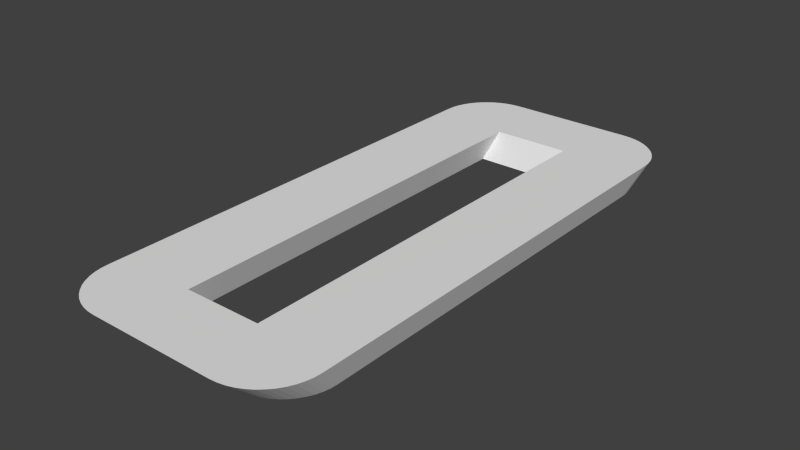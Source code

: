 # Source: cache.blend  (saved by Blender 2.72.0; exported with 4.5.12 LTS)
import bpy
from mathutils import Matrix  # noqa: F401  (used for matrix-valued properties, if any)

bpy.ops.wm.read_factory_settings(use_empty=True)
scene = bpy.context.scene
scene.name = 'Scene'

# ---- collections
col_collection_1 = bpy.data.collections.new('Collection 1'); scene.collection.children.link(col_collection_1)

# ---- world
world_world = bpy.data.worlds.new('World'); scene.world = world_world
world_world.color = (0.05088, 0.05088, 0.05088)
world_world.use_sun_shadow = False
world_world.sun_shadow_jitter_overblur = 0.0
world_world.cycles.sampling_method = 'MANUAL'
world_world.cycles.sample_map_resolution = 256

# ---- meshes
me_mesh = bpy.data.meshes.new('Mesh')
me_mesh.from_pydata([(0.003414, 0.01643, 0.0), (-0.003258, 0.01643, 0.0), (-0.00364, 0.0164, 0.0), (-0.004006, 0.01632, 0.0), (-0.004354, 0.0162, 0.0), (-0.00468, 0.01604, 0.0), (-0.00498, 0.01584, 0.0), (-0.005251, 0.0156, 0.0), (-0.00549, 0.01532, 0.0), (-0.005693, 0.01502, 0.0), (-0.005858, 0.0147, 0.0), (-0.005979, 0.01435, 0.0), (-0.006054, 0.01398, 0.0), (-0.00608, 0.0136, 0.0), (-0.00608, 0.01326, 0.0), (-0.00608, 0.01227, 0.0), (-0.00608, 0.01075, 0.0), (-0.00608, 0.008768, 0.0), (-0.00608, 0.006427, 0.0), (-0.00608, 0.003813, 0.0), (-0.00608, 0.0026, 0.0), (-0.00608, -0.0002863, 0.0), (-0.00608, -0.003172, 0.0), (-0.00608, -0.005967, 0.0), (-0.00608, -0.00718, 0.0), (-0.00608, -0.009522, 0.0), (-0.006054, -0.009904, 0.0), (-0.005979, -0.01027, 0.0), (-0.005858, -0.01062, 0.0), (-0.005693, -0.01094, 0.0), (-0.00549, -0.01124, 0.0), (-0.005251, -0.01152, 0.0), (-0.00498, -0.01175, 0.0), (-0.00468, -0.01196, 0.0), (-0.004354, -0.01212, 0.0), (-0.004006, -0.01224, 0.0), (-0.00364, -0.01232, 0.0), (-0.003258, -0.01234, 0.0), (-0.003169, -0.01234, 0.0), (-0.002918, -0.01234, 0.0), (-0.002528, -0.01234, 0.0), (-0.002022, -0.01234, 0.0), (-0.001424, -0.01234, 0.0), (-0.000756, -0.01234, 0.0), (-4.173e-05, -0.01234, 0.0), (0.0006957, -0.01234, 0.0), (0.001433, -0.01234, 0.0), (0.002147, -0.01234, 0.0), (0.002815, -0.01234, 0.0), (0.003414, -0.01234, 0.0), (0.003796, -0.01232, 0.0), (0.004162, -0.01224, 0.0), (0.00451, -0.01212, 0.0), (0.004835, -0.01196, 0.0), (0.005136, -0.01175, 0.0), (0.005407, -0.01152, 0.0), (0.005646, -0.01124, 0.0), (0.005849, -0.01094, 0.0), (0.006013, -0.01062, 0.0), (0.006135, -0.01027, 0.0), (0.00621, -0.009904, 0.0), (0.006236, -0.009522, 0.0), (0.006236, -0.009175, 0.0), (0.006236, -0.008193, 0.0), (0.006236, -0.006667, 0.0), (0.006236, -0.006088, 0.0), (0.006236, -0.003746, 0.0), (0.006236, -0.001132, 0.0), (0.006236, 0.001663, 0.0), (0.006236, 0.002967, 0.0), (0.006236, 0.005852, 0.0), (0.006236, 0.008648, 0.0), (0.006236, 0.01126, 0.0), (0.006236, 0.0136, 0.0), (0.00621, 0.01398, 0.0), (0.006135, 0.01435, 0.0), (0.006013, 0.0147, 0.0), (0.005849, 0.01502, 0.0), (0.005646, 0.01532, 0.0), (0.005407, 0.0156, 0.0), (0.005136, 0.01584, 0.0), (0.004835, 0.01604, 0.0), (0.00451, 0.0162, 0.0), (0.004162, 0.01632, 0.0), (0.003796, 0.0164, 0.0), (0.0028, -0.008667, 0.0), (-0.002685, -0.008667, 0.0), (-0.002685, 0.01293, 0.0), (0.0028, 0.01293, 0.0), (0.003736, 0.01811, -0.001581), (-0.003566, 0.01811, -0.001581), (-0.003984, 0.01808, -0.001581), (-0.004385, 0.018, -0.001581), (-0.004766, 0.01787, -0.001581), (-0.005122, 0.01769, -0.001581), (-0.005451, 0.01747, -0.001581), (-0.005748, 0.0172, -0.001581), (-0.00601, 0.01691, -0.001581), (-0.006232, 0.01658, -0.001581), (-0.006412, 0.01622, -0.001581), (-0.006545, 0.01584, -0.001581), (-0.006627, 0.01544, -0.001581), (-0.006656, 0.01502, -0.001581), (-0.006656, 0.01464, -0.001581), (-0.006656, 0.01357, -0.001581), (-0.006656, 0.0119, -0.001581), (-0.006656, 0.009731, -0.001581), (-0.006656, 0.007168, -0.001581), (-0.006656, 0.004307, -0.001581), (-0.006656, 0.002829, -0.001581), (-0.006656, -0.0003294, -0.001581), (-0.006656, -0.003488, -0.001581), (-0.006656, -0.006548, -0.001581), (-0.006656, -0.008008, -0.001581), (-0.006656, -0.01057, -0.001581), (-0.006627, -0.01099, -0.001581), (-0.006545, -0.01139, -0.001581), (-0.006412, -0.01177, -0.001581), (-0.006232, -0.01213, -0.001581), (-0.00601, -0.01246, -0.001581), (-0.005748, -0.01275, -0.001581), (-0.005451, -0.01301, -0.001581), (-0.005122, -0.01324, -0.001581), (-0.004766, -0.01342, -0.001581), (-0.004385, -0.01355, -0.001581), (-0.003984, -0.01363, -0.001581), (-0.003566, -0.01366, -0.001581), (-0.003469, -0.01366, -0.001581), (-0.003195, -0.01366, -0.001581), (-0.002768, -0.01366, -0.001581), (-0.002214, -0.01366, -0.001581), (-0.001559, -0.01366, -0.001581), (-0.0008279, -0.01366, -0.001581), (-4.601e-05, -0.01366, -0.001581), (0.0007612, -0.01366, -0.001581), (0.001568, -0.01366, -0.001581), (0.00235, -0.01366, -0.001581), (0.003081, -0.01366, -0.001581), (0.003736, -0.01366, -0.001581), (0.004154, -0.01363, -0.001581), (0.004555, -0.01355, -0.001581), (0.004936, -0.01342, -0.001581), (0.005293, -0.01324, -0.001581), (0.005621, -0.01301, -0.001581), (0.005918, -0.01275, -0.001581), (0.00618, -0.01246, -0.001581), (0.006402, -0.01213, -0.001581), (0.006582, -0.01177, -0.001581), (0.006715, -0.01139, -0.001581), (0.006797, -0.01099, -0.001581), (0.006826, -0.01057, -0.001581), (0.006826, -0.01019, -0.001581), (0.006826, -0.009116, -0.001581), (0.006826, -0.007446, -0.001581), (0.006826, -0.00668, -0.001581), (0.006826, -0.004117, -0.001581), (0.006826, -0.001255, -0.001581), (0.006826, 0.001804, -0.001581), (0.006826, 0.003381, -0.001581), (0.006826, 0.00654, -0.001581), (0.006826, 0.009599, -0.001581), (0.006826, 0.01246, -0.001581), (0.006826, 0.01502, -0.001581), (0.006797, 0.01544, -0.001581), (0.006715, 0.01584, -0.001581), (0.006582, 0.01622, -0.001581), (0.006402, 0.01658, -0.001581), (0.00618, 0.01691, -0.001581), (0.005918, 0.0172, -0.001581), (0.005621, 0.01747, -0.001581), (0.005293, 0.01769, -0.001581), (0.004936, 0.01787, -0.001581), (0.004555, 0.018, -0.001581), (0.004154, 0.01808, -0.001581), (0.002274, -0.009503, -0.001581), (-0.002104, -0.009503, -0.001581), (-0.002104, 0.01414, -0.001581), (0.002274, 0.01414, -0.001581)], [], [(7, 8, 9, 10, 11, 12, 13, 14, 15, 16, 17, 18, 19, 20, 21, 22, 23, 24, 25, 26, 27, 28, 29, 30, 31, 86, 87), (31, 32, 33, 34, 35, 36, 37, 38, 39, 40, 41, 42, 43, 44, 45, 46, 47, 48, 49, 50, 51, 52, 53, 54, 55, 56, 57, 58, 59, 60, 61, 62, 63, 85, 86), (0, 1, 2, 3, 4, 5, 6, 7, 87, 88, 77, 78, 79, 80, 81, 82, 83, 84), (63, 64, 65, 66, 67, 68, 69, 70, 71, 72, 73, 74, 75, 76, 77, 88, 85), (96, 176, 175, 120, 119, 118, 117, 116, 115, 114, 113, 112, 111, 110, 109, 108, 107, 106, 105, 104, 103, 102, 101, 100, 99, 98, 97), (120, 175, 174, 152, 151, 150, 149, 148, 147, 146, 145, 144, 143, 142, 141, 140, 139, 138, 137, 136, 135, 134, 133, 132, 131, 130, 129, 128, 127, 126, 125, 124, 123, 122, 121), (89, 173, 172, 171, 170, 169, 168, 167, 166, 177, 176, 96, 95, 94, 93, 92, 91, 90), (152, 174, 177, 166, 165, 164, 163, 162, 161, 160, 159, 158, 157, 156, 155, 154, 153), (72, 71, 160, 161), (35, 34, 123, 124), (87, 86, 175, 176), (13, 12, 101, 102), (50, 49, 138, 139), (65, 64, 153, 154), (28, 27, 116, 117), (80, 79, 168, 169), (6, 5, 94, 95), (43, 42, 131, 132), (58, 57, 146, 147), (21, 20, 109, 110), (73, 72, 161, 162), (36, 35, 124, 125), (88, 87, 176, 177), (14, 13, 102, 103), (51, 50, 139, 140), (66, 65, 154, 155), (29, 28, 117, 118), (81, 80, 169, 170), (7, 6, 95, 96), (44, 43, 132, 133), (59, 58, 147, 148), (22, 21, 110, 111), (74, 73, 162, 163), (37, 36, 125, 126), (85, 88, 177, 174), (15, 14, 103, 104), (52, 51, 140, 141), (67, 66, 155, 156), (30, 29, 118, 119), (82, 81, 170, 171), (8, 7, 96, 97), (45, 44, 133, 134), (60, 59, 148, 149), (23, 22, 111, 112), (75, 74, 163, 164), (1, 0, 89, 90), (38, 37, 126, 127), (53, 52, 141, 142), (16, 15, 104, 105), (68, 67, 156, 157), (31, 30, 119, 120), (83, 82, 171, 172), (9, 8, 97, 98), (46, 45, 134, 135), (61, 60, 149, 150), (24, 23, 112, 113), (76, 75, 164, 165), (2, 1, 90, 91), (39, 38, 127, 128), (54, 53, 142, 143), (17, 16, 105, 106), (69, 68, 157, 158), (32, 31, 120, 121), (84, 83, 172, 173), (10, 9, 98, 99), (47, 46, 135, 136), (62, 61, 150, 151), (25, 24, 113, 114), (77, 76, 165, 166), (3, 2, 91, 92), (40, 39, 128, 129), (55, 54, 143, 144), (18, 17, 106, 107), (70, 69, 158, 159), (33, 32, 121, 122), (0, 84, 173, 89), (11, 10, 99, 100), (48, 47, 136, 137), (63, 62, 151, 152), (26, 25, 114, 115), (78, 77, 166, 167), (4, 3, 92, 93), (41, 40, 129, 130), (56, 55, 144, 145), (19, 18, 107, 108), (71, 70, 159, 160), (34, 33, 122, 123), (86, 85, 174, 175), (49, 48, 137, 138), (12, 11, 100, 101), (64, 63, 152, 153), (27, 26, 115, 116), (79, 78, 167, 168), (42, 41, 130, 131), (5, 4, 93, 94), (57, 56, 145, 146), (20, 19, 108, 109)])
me_mesh.use_remesh_preserve_volume = False
me_mesh.use_remesh_preserve_attributes = False
me_mesh.use_mirror_vertex_groups = False
me_mesh.update()

# ---- objects
ob_curve = bpy.data.objects.new('Curve', me_mesh)

# ---- transforms, parenting, visibility, modifiers, constraints
ob_curve.location = (2.061, -0.4009, -0.7008)
ob_curve.scale = (-627.4, -627.4, -627.4)
ob_curve.lineart.crease_threshold = 0.0

# ---- collection membership
col_collection_1.objects.link(ob_curve)

# ---- scene / render settings (as saved in the file)
scene.frame_start = 1; scene.frame_end = 250; scene.frame_set(1)
scene.render.engine = 'BLENDER_EEVEE_NEXT'
scene.render.resolution_percentage = 50
scene.render.dither_intensity = 0.0
scene.cycles.use_denoising = False
scene.cycles.samples = 10
scene.cycles.sampling_pattern = 'TABULATED_SOBOL'
scene.cycles.light_sampling_threshold = 0.0
scene.cycles.use_adaptive_sampling = False
scene.cycles.use_light_tree = False
scene.cycles.blur_glossy = 0.0
scene.cycles.pixel_filter_type = 'GAUSSIAN'
scene.cycles.sample_clamp_indirect = 0.0
scene.view_settings.view_transform = 'Standard'
bpy.context.view_layer.update()

# ---- added for rendering (the .blend has no active camera and no usable light): camera, sun
cam_auto = bpy.data.cameras.new('AutoCamera')
cam_auto.lens = 50.0
cam_auto.sensor_width = 36.0
cam_auto.clip_end = 1000.0
ob_auto_camera = bpy.data.objects.new('AutoCamera', cam_auto)
scene.collection.objects.link(ob_auto_camera)
ob_auto_camera.location = (22.0644, -25.8661, 15.8408)
ob_auto_camera.rotation_euler = (1.09748, -7.21219e-08, 0.694738)
scene.camera = ob_auto_camera
light_auto_sun = bpy.data.lights.new('AutoSun', 'SUN')
light_auto_sun.energy = 3.0
light_auto_sun.angle = 0.0523599
ob_auto_sun = bpy.data.objects.new('AutoSun', light_auto_sun)
scene.collection.objects.link(ob_auto_sun)
ob_auto_sun.rotation_euler = (0.872665, 0.174533, 0.523599)
bpy.context.view_layer.update()

